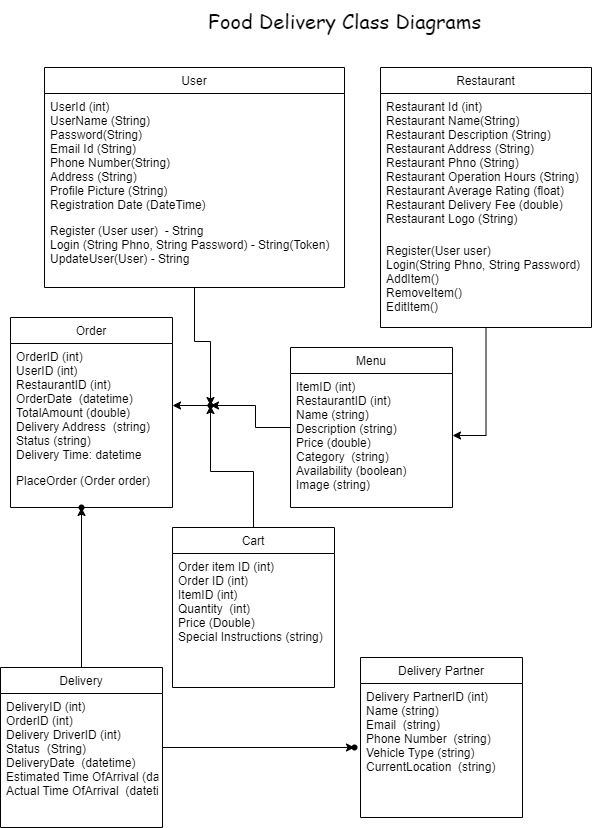

The diagram above was exported from draw.io. Its source (the exported page's mxGraphModel, read from the mxfile embedded in the PNG):
<mxGraphModel dx="1114" dy="600" grid="1" gridSize="10" guides="1" tooltips="1" connect="1" arrows="1" fold="1" page="1" pageScale="1" pageWidth="827" pageHeight="1169" math="0" shadow="0">
  <root>
    <mxCell id="WIyWlLk6GJQsqaUBKTNV-0" />
    <mxCell id="WIyWlLk6GJQsqaUBKTNV-1" parent="WIyWlLk6GJQsqaUBKTNV-0" />
    <mxCell id="6qktugTnCu7yOyXiTSLf-17" value="" style="edgeStyle=orthogonalEdgeStyle;rounded=0;orthogonalLoop=1;jettySize=auto;html=1;" parent="WIyWlLk6GJQsqaUBKTNV-1" source="6qktugTnCu7yOyXiTSLf-19" target="6qktugTnCu7yOyXiTSLf-15" edge="1">
      <mxGeometry relative="1" as="geometry" />
    </mxCell>
    <mxCell id="zkfFHV4jXpPFQw0GAbJ--6" value="User" style="swimlane;fontStyle=0;align=center;verticalAlign=top;childLayout=stackLayout;horizontal=1;startSize=26;horizontalStack=0;resizeParent=1;resizeLast=0;collapsible=1;marginBottom=0;rounded=0;shadow=0;strokeWidth=1;" parent="WIyWlLk6GJQsqaUBKTNV-1" vertex="1">
      <mxGeometry x="114" y="90" width="300" height="220" as="geometry">
        <mxRectangle x="130" y="380" width="160" height="26" as="alternateBounds" />
      </mxGeometry>
    </mxCell>
    <mxCell id="zkfFHV4jXpPFQw0GAbJ--11" value="UserId (int)&#10;UserName (String)&#10;Password(String)&#10;Email Id (String)&#10;Phone Number(String)&#10;Address (String)&#10;Profile Picture (String)&#10;Registration Date (DateTime)&#10;" style="text;align=left;verticalAlign=top;spacingLeft=4;spacingRight=4;overflow=hidden;rotatable=0;points=[[0,0.5],[1,0.5]];portConstraint=eastwest;fontFamily=Helvetica;" parent="zkfFHV4jXpPFQw0GAbJ--6" vertex="1">
      <mxGeometry y="26" width="300" height="124" as="geometry" />
    </mxCell>
    <mxCell id="6qktugTnCu7yOyXiTSLf-2" style="edgeStyle=orthogonalEdgeStyle;rounded=0;orthogonalLoop=1;jettySize=auto;html=1;exitX=1;exitY=0.5;exitDx=0;exitDy=0;" parent="zkfFHV4jXpPFQw0GAbJ--6" source="zkfFHV4jXpPFQw0GAbJ--11" target="zkfFHV4jXpPFQw0GAbJ--11" edge="1">
      <mxGeometry relative="1" as="geometry" />
    </mxCell>
    <mxCell id="6qktugTnCu7yOyXiTSLf-9" value="Register (User user)  - String&#10;Login (String Phno, String Password) - String(Token)&#10;UpdateUser(User) - String&#10;" style="text;align=left;verticalAlign=top;spacingLeft=4;spacingRight=4;overflow=hidden;rotatable=0;points=[[0,0.5],[1,0.5]];portConstraint=eastwest;fontFamily=Helvetica;" parent="zkfFHV4jXpPFQw0GAbJ--6" vertex="1">
      <mxGeometry y="150" width="300" height="60" as="geometry" />
    </mxCell>
    <mxCell id="6qktugTnCu7yOyXiTSLf-0" value="Food Delivery Class Diagrams" style="text;html=1;align=center;verticalAlign=middle;resizable=0;points=[];autosize=1;strokeColor=none;fillColor=none;strokeWidth=5;spacing=2;fontSize=20;fontFamily=Comic Sans MS;" parent="WIyWlLk6GJQsqaUBKTNV-1" vertex="1">
      <mxGeometry x="264" y="23" width="300" height="40" as="geometry" />
    </mxCell>
    <mxCell id="6qktugTnCu7yOyXiTSLf-12" value="" style="edgeStyle=orthogonalEdgeStyle;rounded=0;orthogonalLoop=1;jettySize=auto;html=1;" parent="WIyWlLk6GJQsqaUBKTNV-1" source="6qktugTnCu7yOyXiTSLf-3" target="6qktugTnCu7yOyXiTSLf-7" edge="1">
      <mxGeometry relative="1" as="geometry" />
    </mxCell>
    <mxCell id="6qktugTnCu7yOyXiTSLf-3" value="Restaurant" style="swimlane;fontStyle=0;align=center;verticalAlign=top;childLayout=stackLayout;horizontal=1;startSize=26;horizontalStack=0;resizeParent=1;resizeLast=0;collapsible=1;marginBottom=0;rounded=0;shadow=0;strokeWidth=1;" parent="WIyWlLk6GJQsqaUBKTNV-1" vertex="1">
      <mxGeometry x="450" y="90" width="211" height="260" as="geometry">
        <mxRectangle x="130" y="380" width="160" height="26" as="alternateBounds" />
      </mxGeometry>
    </mxCell>
    <mxCell id="6qktugTnCu7yOyXiTSLf-4" value="Restaurant Id (int)&#10;Restaurant Name(String)&#10;Restaurant Description (String)&#10;Restaurant Address (String)&#10;Restaurant Phno (String)&#10;Restaurant Operation Hours (String)&#10;Restaurant Average Rating (float)&#10;Restaurant Delivery Fee (double)&#10;Restaurant Logo (String)&#10;" style="text;align=left;verticalAlign=top;spacingLeft=4;spacingRight=4;overflow=hidden;rotatable=0;points=[[0,0.5],[1,0.5]];portConstraint=eastwest;fontFamily=Helvetica;" parent="6qktugTnCu7yOyXiTSLf-3" vertex="1">
      <mxGeometry y="26" width="211" height="144" as="geometry" />
    </mxCell>
    <mxCell id="6qktugTnCu7yOyXiTSLf-5" style="edgeStyle=orthogonalEdgeStyle;rounded=0;orthogonalLoop=1;jettySize=auto;html=1;exitX=1;exitY=0.5;exitDx=0;exitDy=0;" parent="6qktugTnCu7yOyXiTSLf-3" source="6qktugTnCu7yOyXiTSLf-4" target="6qktugTnCu7yOyXiTSLf-4" edge="1">
      <mxGeometry relative="1" as="geometry" />
    </mxCell>
    <mxCell id="6qktugTnCu7yOyXiTSLf-11" value="Register(User user)&#10;Login(String Phno, String Password)&#10;AddItem()&#10;RemoveItem()&#10;EditItem()&#10;" style="text;align=left;verticalAlign=top;spacingLeft=4;spacingRight=4;overflow=hidden;rotatable=0;points=[[0,0.5],[1,0.5]];portConstraint=eastwest;fontFamily=Helvetica;" parent="6qktugTnCu7yOyXiTSLf-3" vertex="1">
      <mxGeometry y="170" width="211" height="90" as="geometry" />
    </mxCell>
    <mxCell id="6qktugTnCu7yOyXiTSLf-20" value="" style="edgeStyle=orthogonalEdgeStyle;rounded=0;orthogonalLoop=1;jettySize=auto;html=1;" parent="WIyWlLk6GJQsqaUBKTNV-1" source="6qktugTnCu7yOyXiTSLf-6" target="6qktugTnCu7yOyXiTSLf-19" edge="1">
      <mxGeometry relative="1" as="geometry" />
    </mxCell>
    <mxCell id="6qktugTnCu7yOyXiTSLf-6" value="Menu" style="swimlane;fontStyle=0;align=center;verticalAlign=top;childLayout=stackLayout;horizontal=1;startSize=26;horizontalStack=0;resizeParent=1;resizeLast=0;collapsible=1;marginBottom=0;rounded=0;shadow=0;strokeWidth=1;" parent="WIyWlLk6GJQsqaUBKTNV-1" vertex="1">
      <mxGeometry x="360" y="370" width="162" height="160" as="geometry">
        <mxRectangle x="130" y="380" width="160" height="26" as="alternateBounds" />
      </mxGeometry>
    </mxCell>
    <mxCell id="6qktugTnCu7yOyXiTSLf-8" style="edgeStyle=orthogonalEdgeStyle;rounded=0;orthogonalLoop=1;jettySize=auto;html=1;exitX=1;exitY=0.5;exitDx=0;exitDy=0;" parent="6qktugTnCu7yOyXiTSLf-6" source="6qktugTnCu7yOyXiTSLf-7" target="6qktugTnCu7yOyXiTSLf-7" edge="1">
      <mxGeometry relative="1" as="geometry" />
    </mxCell>
    <mxCell id="6qktugTnCu7yOyXiTSLf-7" value="ItemID (int)&#10;RestaurantID (int)&#10;Name (string)&#10;Description (string)&#10;Price (double)&#10;Category  (string)&#10;Availability (boolean)&#10;Image (string)&#10;" style="text;align=left;verticalAlign=top;spacingLeft=4;spacingRight=4;overflow=hidden;rotatable=0;points=[[0,0.5],[1,0.5]];portConstraint=eastwest;fontFamily=Helvetica;" parent="6qktugTnCu7yOyXiTSLf-6" vertex="1">
      <mxGeometry y="26" width="162" height="124" as="geometry" />
    </mxCell>
    <mxCell id="6qktugTnCu7yOyXiTSLf-13" value="Order" style="swimlane;fontStyle=0;align=center;verticalAlign=top;childLayout=stackLayout;horizontal=1;startSize=26;horizontalStack=0;resizeParent=1;resizeLast=0;collapsible=1;marginBottom=0;rounded=0;shadow=0;strokeWidth=1;" parent="WIyWlLk6GJQsqaUBKTNV-1" vertex="1">
      <mxGeometry x="80" y="340" width="162" height="190" as="geometry">
        <mxRectangle x="130" y="380" width="160" height="26" as="alternateBounds" />
      </mxGeometry>
    </mxCell>
    <mxCell id="6qktugTnCu7yOyXiTSLf-14" style="edgeStyle=orthogonalEdgeStyle;rounded=0;orthogonalLoop=1;jettySize=auto;html=1;exitX=1;exitY=0.5;exitDx=0;exitDy=0;" parent="6qktugTnCu7yOyXiTSLf-13" source="6qktugTnCu7yOyXiTSLf-15" target="6qktugTnCu7yOyXiTSLf-15" edge="1">
      <mxGeometry relative="1" as="geometry" />
    </mxCell>
    <mxCell id="6qktugTnCu7yOyXiTSLf-15" value="OrderID (int)&#10;UserID (int)&#10;RestaurantID (int)&#10;OrderDate  (datetime)&#10;TotalAmount (double)&#10;Delivery Address  (string)&#10;Status (string)&#10;Delivery Time: datetime&#10;" style="text;align=left;verticalAlign=top;spacingLeft=4;spacingRight=4;overflow=hidden;rotatable=0;points=[[0,0.5],[1,0.5]];portConstraint=eastwest;fontFamily=Helvetica;" parent="6qktugTnCu7yOyXiTSLf-13" vertex="1">
      <mxGeometry y="26" width="162" height="124" as="geometry" />
    </mxCell>
    <mxCell id="6qktugTnCu7yOyXiTSLf-16" value="PlaceOrder (Order order)" style="text;align=left;verticalAlign=top;spacingLeft=4;spacingRight=4;overflow=hidden;rotatable=0;points=[[0,0.5],[1,0.5]];portConstraint=eastwest;fontFamily=Helvetica;" parent="6qktugTnCu7yOyXiTSLf-13" vertex="1">
      <mxGeometry y="150" width="162" height="30" as="geometry" />
    </mxCell>
    <mxCell id="6qktugTnCu7yOyXiTSLf-21" value="" style="edgeStyle=orthogonalEdgeStyle;rounded=0;orthogonalLoop=1;jettySize=auto;html=1;" parent="WIyWlLk6GJQsqaUBKTNV-1" source="zkfFHV4jXpPFQw0GAbJ--6" target="6qktugTnCu7yOyXiTSLf-19" edge="1">
      <mxGeometry relative="1" as="geometry">
        <mxPoint x="210" y="310" as="sourcePoint" />
        <mxPoint x="222" y="463" as="targetPoint" />
      </mxGeometry>
    </mxCell>
    <mxCell id="6qktugTnCu7yOyXiTSLf-19" value="" style="shape=waypoint;sketch=0;size=6;pointerEvents=1;points=[];fillColor=default;resizable=0;rotatable=0;perimeter=centerPerimeter;snapToPoint=1;verticalAlign=top;fontStyle=0;startSize=26;rounded=0;shadow=0;strokeWidth=1;" parent="WIyWlLk6GJQsqaUBKTNV-1" vertex="1">
      <mxGeometry x="270" y="418" width="20" height="20" as="geometry" />
    </mxCell>
    <mxCell id="6qktugTnCu7yOyXiTSLf-25" value="" style="edgeStyle=orthogonalEdgeStyle;rounded=0;orthogonalLoop=1;jettySize=auto;html=1;entryX=0.95;entryY=1.1;entryDx=0;entryDy=0;entryPerimeter=0;" parent="WIyWlLk6GJQsqaUBKTNV-1" source="6qktugTnCu7yOyXiTSLf-22" target="6qktugTnCu7yOyXiTSLf-19" edge="1">
      <mxGeometry relative="1" as="geometry" />
    </mxCell>
    <mxCell id="6qktugTnCu7yOyXiTSLf-22" value="Cart" style="swimlane;fontStyle=0;align=center;verticalAlign=top;childLayout=stackLayout;horizontal=1;startSize=26;horizontalStack=0;resizeParent=1;resizeLast=0;collapsible=1;marginBottom=0;rounded=0;shadow=0;strokeWidth=1;" parent="WIyWlLk6GJQsqaUBKTNV-1" vertex="1">
      <mxGeometry x="242" y="550" width="162" height="160" as="geometry">
        <mxRectangle x="130" y="380" width="160" height="26" as="alternateBounds" />
      </mxGeometry>
    </mxCell>
    <mxCell id="6qktugTnCu7yOyXiTSLf-23" style="edgeStyle=orthogonalEdgeStyle;rounded=0;orthogonalLoop=1;jettySize=auto;html=1;exitX=1;exitY=0.5;exitDx=0;exitDy=0;" parent="6qktugTnCu7yOyXiTSLf-22" source="6qktugTnCu7yOyXiTSLf-24" target="6qktugTnCu7yOyXiTSLf-24" edge="1">
      <mxGeometry relative="1" as="geometry" />
    </mxCell>
    <mxCell id="6qktugTnCu7yOyXiTSLf-24" value="Order item ID (int)&#10;Order ID (int)&#10;ItemID (int)&#10;Quantity  (int)&#10;Price (Double)&#10;Special Instructions (string)&#10;" style="text;align=left;verticalAlign=top;spacingLeft=4;spacingRight=4;overflow=hidden;rotatable=0;points=[[0,0.5],[1,0.5]];portConstraint=eastwest;fontFamily=Helvetica;" parent="6qktugTnCu7yOyXiTSLf-22" vertex="1">
      <mxGeometry y="26" width="162" height="124" as="geometry" />
    </mxCell>
    <mxCell id="6qktugTnCu7yOyXiTSLf-26" value="Delivery Partner" style="swimlane;fontStyle=0;align=center;verticalAlign=top;childLayout=stackLayout;horizontal=1;startSize=26;horizontalStack=0;resizeParent=1;resizeLast=0;collapsible=1;marginBottom=0;rounded=0;shadow=0;strokeWidth=1;" parent="WIyWlLk6GJQsqaUBKTNV-1" vertex="1">
      <mxGeometry x="430" y="680" width="162" height="160" as="geometry">
        <mxRectangle x="130" y="380" width="160" height="26" as="alternateBounds" />
      </mxGeometry>
    </mxCell>
    <mxCell id="6qktugTnCu7yOyXiTSLf-27" style="edgeStyle=orthogonalEdgeStyle;rounded=0;orthogonalLoop=1;jettySize=auto;html=1;exitX=1;exitY=0.5;exitDx=0;exitDy=0;" parent="6qktugTnCu7yOyXiTSLf-26" source="6qktugTnCu7yOyXiTSLf-28" target="6qktugTnCu7yOyXiTSLf-28" edge="1">
      <mxGeometry relative="1" as="geometry" />
    </mxCell>
    <mxCell id="6qktugTnCu7yOyXiTSLf-28" value="Delivery PartnerID (int)&#10;Name (string)&#10;Email  (string)&#10;Phone Number  (string)&#10;Vehicle Type (string)&#10;CurrentLocation  (string)&#10;" style="text;align=left;verticalAlign=top;spacingLeft=4;spacingRight=4;overflow=hidden;rotatable=0;points=[[0,0.5],[1,0.5]];portConstraint=eastwest;fontFamily=Helvetica;" parent="6qktugTnCu7yOyXiTSLf-26" vertex="1">
      <mxGeometry y="26" width="162" height="124" as="geometry" />
    </mxCell>
    <mxCell id="6qktugTnCu7yOyXiTSLf-36" value="" style="edgeStyle=orthogonalEdgeStyle;rounded=0;orthogonalLoop=1;jettySize=auto;html=1;" parent="WIyWlLk6GJQsqaUBKTNV-1" source="6qktugTnCu7yOyXiTSLf-30" target="6qktugTnCu7yOyXiTSLf-35" edge="1">
      <mxGeometry relative="1" as="geometry" />
    </mxCell>
    <mxCell id="6qktugTnCu7yOyXiTSLf-41" value="" style="edgeStyle=orthogonalEdgeStyle;rounded=0;orthogonalLoop=1;jettySize=auto;html=1;" parent="WIyWlLk6GJQsqaUBKTNV-1" source="6qktugTnCu7yOyXiTSLf-30" target="6qktugTnCu7yOyXiTSLf-40" edge="1">
      <mxGeometry relative="1" as="geometry" />
    </mxCell>
    <mxCell id="6qktugTnCu7yOyXiTSLf-30" value="Delivery" style="swimlane;fontStyle=0;align=center;verticalAlign=top;childLayout=stackLayout;horizontal=1;startSize=26;horizontalStack=0;resizeParent=1;resizeLast=0;collapsible=1;marginBottom=0;rounded=0;shadow=0;strokeWidth=1;" parent="WIyWlLk6GJQsqaUBKTNV-1" vertex="1">
      <mxGeometry x="70" y="690" width="162" height="160" as="geometry">
        <mxRectangle x="130" y="380" width="160" height="26" as="alternateBounds" />
      </mxGeometry>
    </mxCell>
    <mxCell id="6qktugTnCu7yOyXiTSLf-31" style="edgeStyle=orthogonalEdgeStyle;rounded=0;orthogonalLoop=1;jettySize=auto;html=1;exitX=1;exitY=0.5;exitDx=0;exitDy=0;" parent="6qktugTnCu7yOyXiTSLf-30" source="6qktugTnCu7yOyXiTSLf-32" target="6qktugTnCu7yOyXiTSLf-32" edge="1">
      <mxGeometry relative="1" as="geometry" />
    </mxCell>
    <mxCell id="6qktugTnCu7yOyXiTSLf-32" value="DeliveryID (int)&#10;OrderID (int)&#10;Delivery DriverID (int)&#10;Status  (String)&#10;DeliveryDate  (datetime)&#10;Estimated Time OfArrival (datetime)&#10;Actual Time OfArrival  (datetime)&#10;" style="text;align=left;verticalAlign=top;spacingLeft=4;spacingRight=4;overflow=hidden;rotatable=0;points=[[0,0.5],[1,0.5]];portConstraint=eastwest;fontFamily=Helvetica;" parent="6qktugTnCu7yOyXiTSLf-30" vertex="1">
      <mxGeometry y="26" width="162" height="124" as="geometry" />
    </mxCell>
    <mxCell id="6qktugTnCu7yOyXiTSLf-35" value="" style="shape=waypoint;sketch=0;size=6;pointerEvents=1;points=[];fillColor=default;resizable=0;rotatable=0;perimeter=centerPerimeter;snapToPoint=1;verticalAlign=top;fontStyle=0;startSize=26;rounded=0;shadow=0;strokeWidth=1;" parent="WIyWlLk6GJQsqaUBKTNV-1" vertex="1">
      <mxGeometry x="141" y="520" width="20" height="20" as="geometry" />
    </mxCell>
    <mxCell id="6qktugTnCu7yOyXiTSLf-40" value="" style="shape=waypoint;sketch=0;size=6;pointerEvents=1;points=[];fillColor=default;resizable=0;rotatable=0;perimeter=centerPerimeter;snapToPoint=1;verticalAlign=top;fontStyle=0;startSize=26;rounded=0;shadow=0;strokeWidth=1;" parent="WIyWlLk6GJQsqaUBKTNV-1" vertex="1">
      <mxGeometry x="414" y="760" width="20" height="20" as="geometry" />
    </mxCell>
  </root>
</mxGraphModel>